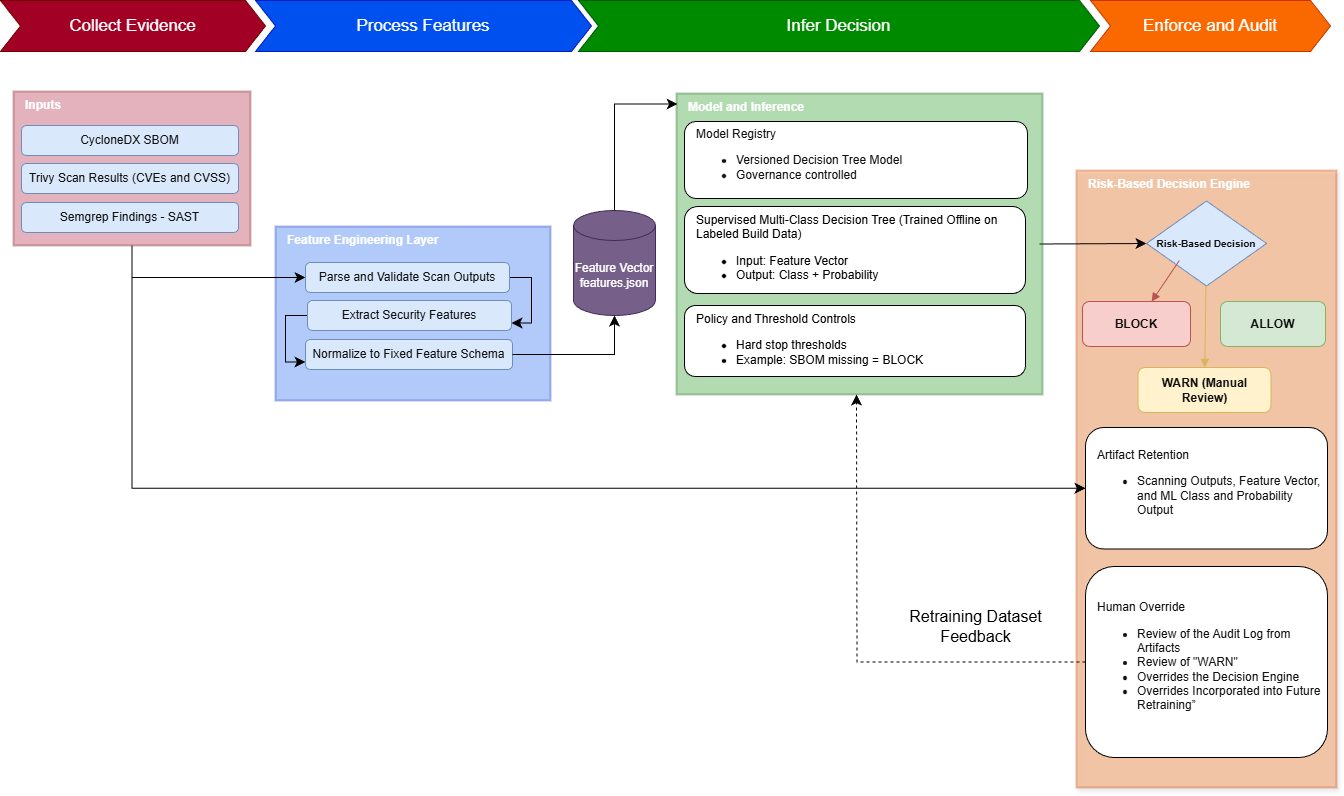

The diagram above was exported from draw.io. Its source (the exported page's mxGraphModel, read from the mxfile embedded in the PNG):
<mxGraphModel dx="2404" dy="1936" grid="1" gridSize="10" guides="1" tooltips="1" connect="1" arrows="1" fold="1" page="1" pageScale="1" pageWidth="850" pageHeight="1100" math="0" shadow="0">
  <root>
    <mxCell id="0" />
    <mxCell id="1" parent="0" />
    <mxCell id="2" value="Risk-Based Decision Engine" style="rounded=0;whiteSpace=wrap;html=1;fillColor=#fa6800;strokeColor=#C73500;strokeWidth=2;fontColor=#FFFFFF;fontStyle=1;align=left;spacingLeft=10;verticalAlign=top;labelBackgroundColor=none;glass=0;shadow=1;opacity=30;" vertex="1" parent="1">
      <mxGeometry x="1080" y="133" width="260" height="617" as="geometry" />
    </mxCell>
    <mxCell id="3" style="edgeStyle=none;curved=1;rounded=0;orthogonalLoop=1;jettySize=auto;html=1;exitX=1;exitY=0.5;exitDx=0;exitDy=0;entryX=0;entryY=0.5;entryDx=0;entryDy=0;fontSize=12;startSize=8;endSize=8;" edge="1" parent="1" target="13">
      <mxGeometry relative="1" as="geometry">
        <mxPoint x="1043" y="206.5" as="sourcePoint" />
        <mxPoint x="1087" y="107.49999999999977" as="targetPoint" />
      </mxGeometry>
    </mxCell>
    <mxCell id="4" value="Model and Inference" style="rounded=0;whiteSpace=wrap;html=1;fillColor=#008a00;strokeColor=#005700;strokeWidth=2;fontColor=light-dark(#FFFFFF,#FFFFFF);fontStyle=1;align=left;spacingLeft=10;verticalAlign=top;opacity=30;" vertex="1" parent="1">
      <mxGeometry x="680" y="56" width="366" height="301" as="geometry" />
    </mxCell>
    <mxCell id="5" value="Feature Engineering Layer" style="rounded=0;whiteSpace=wrap;html=1;fillColor=#0050ef;strokeColor=#001DBC;strokeWidth=2;fontColor=light-dark(#FFFFFF,#FFFFFF);fontStyle=1;align=left;spacingLeft=10;verticalAlign=top;opacity=30;" vertex="1" parent="1">
      <mxGeometry x="279" y="189" width="275" height="174" as="geometry" />
    </mxCell>
    <mxCell id="6" style="edgeStyle=orthogonalEdgeStyle;rounded=0;orthogonalLoop=1;jettySize=auto;html=1;exitX=0.5;exitY=1;exitDx=0;exitDy=0;entryX=0;entryY=0.5;entryDx=0;entryDy=0;fontSize=12;startSize=8;endSize=8;" edge="1" parent="1" source="8" target="24">
      <mxGeometry relative="1" as="geometry" />
    </mxCell>
    <mxCell id="7" style="edgeStyle=orthogonalEdgeStyle;rounded=0;orthogonalLoop=1;jettySize=auto;html=1;exitX=0.5;exitY=1;exitDx=0;exitDy=0;entryX=0;entryY=0.5;entryDx=0;entryDy=0;fontSize=12;startSize=8;endSize=8;" edge="1" parent="1" source="8" target="31">
      <mxGeometry relative="1" as="geometry" />
    </mxCell>
    <mxCell id="8" value="Inputs" style="rounded=0;whiteSpace=wrap;html=1;fillColor=#a20025;strokeColor=#6F0000;strokeWidth=2;fontColor=light-dark(#FFFFFF,#FFFFFF);fontStyle=1;align=left;spacingLeft=10;verticalAlign=top;glass=0;opacity=30;" vertex="1" parent="1">
      <mxGeometry x="17" y="54" width="237" height="154" as="geometry" />
    </mxCell>
    <mxCell id="9" value="CycloneDX SBOM" style="rounded=1;whiteSpace=wrap;html=1;fillColor=#dae8fc;strokeColor=#6c8ebf;fontColor=#111111;align=center;" vertex="1" parent="1">
      <mxGeometry x="25" y="88" width="217" height="30" as="geometry" />
    </mxCell>
    <mxCell id="10" value="Trivy Scan Results (CVEs and CVSS)" style="rounded=1;whiteSpace=wrap;html=1;fillColor=#dae8fc;strokeColor=#6c8ebf;fontColor=#111111;align=center;" vertex="1" parent="1">
      <mxGeometry x="25" y="126" width="217" height="30" as="geometry" />
    </mxCell>
    <mxCell id="11" value="Semgrep Findings -&amp;nbsp;SAST" style="rounded=1;whiteSpace=wrap;html=1;fillColor=#dae8fc;strokeColor=#6c8ebf;fontColor=#111111;align=center;" vertex="1" parent="1">
      <mxGeometry x="25" y="165" width="217" height="30" as="geometry" />
    </mxCell>
    <mxCell id="12" value="Model Registry&lt;div&gt;&lt;ul&gt;&lt;li&gt;Versioned Decision Tree Model&lt;/li&gt;&lt;li&gt;Governance controlled&lt;/li&gt;&lt;/ul&gt;&lt;/div&gt;" style="rounded=1;whiteSpace=wrap;html=1;fillColor=#ffffff;strokeColor=#000000;fontColor=#111111;align=left;spacingLeft=10;" vertex="1" parent="1">
      <mxGeometry x="688" y="84" width="343" height="77" as="geometry" />
    </mxCell>
    <mxCell id="13" value="Risk-Based Decision" style="shape=rhombus;whiteSpace=wrap;html=1;fillColor=#dae8fc;strokeColor=#6c8ebf;fontColor=#111111;align=center;fontSize=10;fontStyle=1" vertex="1" parent="1">
      <mxGeometry x="1150" y="163.5" width="120" height="85" as="geometry" />
    </mxCell>
    <mxCell id="14" value="ALLOW" style="rounded=1;whiteSpace=wrap;html=1;fillColor=#d5e8d4;strokeColor=#82b366;fontColor=#111111;fontStyle=1;align=center;" vertex="1" parent="1">
      <mxGeometry x="1224" y="264" width="105" height="45" as="geometry" />
    </mxCell>
    <mxCell id="15" value="WARN (Manual Review)" style="rounded=1;whiteSpace=wrap;html=1;fillColor=#fff2cc;strokeColor=#d6b656;fontColor=#111111;fontStyle=1;align=center;" vertex="1" parent="1">
      <mxGeometry x="1141.5" y="330" width="133" height="45" as="geometry" />
    </mxCell>
    <mxCell id="16" value="BLOCK" style="rounded=1;whiteSpace=wrap;html=1;fillColor=#f8cecc;strokeColor=#b85450;fontColor=#111111;fontStyle=1;align=center;" vertex="1" parent="1">
      <mxGeometry x="1086" y="264" width="108" height="45" as="geometry" />
    </mxCell>
    <mxCell id="17" style="endArrow=block;html=1;strokeColor=#d6b656;" edge="1" parent="1" source="13" target="15">
      <mxGeometry relative="1" as="geometry" />
    </mxCell>
    <mxCell id="18" style="endArrow=block;html=1;strokeColor=#b85450;exitX=0.274;exitY=0.699;exitDx=0;exitDy=0;exitPerimeter=0;" edge="1" parent="1" source="13" target="16">
      <mxGeometry relative="1" as="geometry" />
    </mxCell>
    <mxCell id="19" value="Collect Evidence" style="shape=step;perimeter=stepPerimeter;whiteSpace=wrap;html=1;fixedSize=1;fillColor=#a20025;strokeColor=#6F0000;fontColor=light-dark(#FFFFFF,#FFFFFF);fontSize=17;" vertex="1" parent="1">
      <mxGeometry x="4" y="-37" width="265" height="51" as="geometry" />
    </mxCell>
    <mxCell id="20" value="Process Features" style="shape=step;perimeter=stepPerimeter;whiteSpace=wrap;html=1;fixedSize=1;fillColor=#0050ef;strokeColor=#001DBC;fontColor=light-dark(#FFFFFF,#FFFFFF);fontSize=17;" vertex="1" parent="1">
      <mxGeometry x="259" y="-37" width="336" height="51" as="geometry" />
    </mxCell>
    <mxCell id="21" value="Infer Decision" style="shape=step;perimeter=stepPerimeter;whiteSpace=wrap;html=1;fixedSize=1;fillColor=#008a00;strokeColor=#005700;fontColor=light-dark(#FFFFFF,#FFFFFF);fontSize=17;" vertex="1" parent="1">
      <mxGeometry x="582" y="-37" width="521" height="51" as="geometry" />
    </mxCell>
    <mxCell id="22" value="Enforce and Audit" style="shape=step;perimeter=stepPerimeter;whiteSpace=wrap;html=1;fixedSize=1;fillColor=#fa6800;fontColor=#FFFFFF;strokeColor=#C73500;fontSize=17;" vertex="1" parent="1">
      <mxGeometry x="1094" y="-37" width="240" height="51" as="geometry" />
    </mxCell>
    <mxCell id="23" style="edgeStyle=orthogonalEdgeStyle;rounded=0;orthogonalLoop=1;jettySize=auto;html=1;exitX=1;exitY=0.5;exitDx=0;exitDy=0;entryX=1;entryY=0.75;entryDx=0;entryDy=0;fontSize=12;startSize=8;endSize=8;" edge="1" parent="1" source="24" target="26">
      <mxGeometry relative="1" as="geometry" />
    </mxCell>
    <mxCell id="24" value="Parse and Validate Scan Outputs" style="rounded=1;whiteSpace=wrap;html=1;fillColor=#dae8fc;strokeColor=#6c8ebf;fontColor=#111111;align=center;" vertex="1" parent="1">
      <mxGeometry x="309" y="225" width="204" height="30" as="geometry" />
    </mxCell>
    <mxCell id="25" style="edgeStyle=orthogonalEdgeStyle;rounded=0;orthogonalLoop=1;jettySize=auto;html=1;exitX=0;exitY=0.5;exitDx=0;exitDy=0;entryX=0;entryY=0.75;entryDx=0;entryDy=0;fontSize=12;startSize=8;endSize=8;" edge="1" parent="1" source="26" target="27">
      <mxGeometry relative="1" as="geometry" />
    </mxCell>
    <mxCell id="26" value="Extract Security Features" style="rounded=1;whiteSpace=wrap;html=1;fillColor=#dae8fc;strokeColor=#6c8ebf;fontColor=#111111;align=center;" vertex="1" parent="1">
      <mxGeometry x="311" y="263" width="204" height="30" as="geometry" />
    </mxCell>
    <mxCell id="27" value="Normalize to Fixed Feature Schema" style="rounded=1;whiteSpace=wrap;html=1;fillColor=#dae8fc;strokeColor=#6c8ebf;fontColor=#111111;align=center;" vertex="1" parent="1">
      <mxGeometry x="309" y="302" width="207" height="30" as="geometry" />
    </mxCell>
    <mxCell id="28" value="Supervised Multi-Class Decision Tree (Trained Offline on Labeled Build Data)&lt;div&gt;&lt;ul&gt;&lt;li&gt;Input: Feature Vector&lt;/li&gt;&lt;li&gt;Output: Class + Probability&lt;/li&gt;&lt;/ul&gt;&lt;/div&gt;" style="rounded=1;whiteSpace=wrap;html=1;align=left;spacingLeft=10;verticalAlign=top;" vertex="1" parent="1">
      <mxGeometry x="688" y="169" width="341" height="87" as="geometry" />
    </mxCell>
    <mxCell id="29" value="Feature Vector&lt;div&gt;features.json&lt;/div&gt;" style="shape=cylinder3;whiteSpace=wrap;html=1;boundedLbl=1;backgroundOutline=1;size=15;fillColor=#76608a;fontColor=#FFFFFF;strokeColor=#432D57;" vertex="1" parent="1">
      <mxGeometry x="577" y="173" width="82" height="105" as="geometry" />
    </mxCell>
    <mxCell id="30" value="Policy and Threshold Controls&lt;div&gt;&lt;ul&gt;&lt;li&gt;Hard stop thresholds&lt;/li&gt;&lt;li&gt;Example: SBOM missing = BLOCK&lt;/li&gt;&lt;/ul&gt;&lt;/div&gt;" style="rounded=1;whiteSpace=wrap;html=1;align=left;spacingLeft=10;verticalAlign=top;" vertex="1" parent="1">
      <mxGeometry x="688" y="268" width="341" height="71" as="geometry" />
    </mxCell>
    <mxCell id="31" value="Artifact Retention&lt;div&gt;&lt;ul&gt;&lt;li&gt;Scanning Outputs, Feature Vector, and ML Class and Probability Output&lt;/li&gt;&lt;/ul&gt;&lt;/div&gt;" style="rounded=1;whiteSpace=wrap;html=1;fillColor=#ffffff;strokeColor=#000000;fontColor=#111111;align=left;spacingLeft=10;" vertex="1" parent="1">
      <mxGeometry x="1089" y="390" width="242" height="121.5" as="geometry" />
    </mxCell>
    <mxCell id="32" value="&lt;div&gt;Human Override&lt;/div&gt;&lt;div&gt;&lt;ul&gt;&lt;li&gt;Review of the Audit Log from Artifacts&lt;/li&gt;&lt;li&gt;Review of &quot;WARN&quot;&lt;/li&gt;&lt;li&gt;Overrides the Decision Engine&lt;/li&gt;&lt;li&gt;Overrides Incorporated into Future Retraining”&lt;/li&gt;&lt;/ul&gt;&lt;/div&gt;" style="rounded=1;whiteSpace=wrap;html=1;fillColor=#ffffff;strokeColor=#000000;fontColor=#111111;align=left;spacingLeft=10;" vertex="1" parent="1">
      <mxGeometry x="1089" y="529" width="242" height="191" as="geometry" />
    </mxCell>
    <mxCell id="33" style="edgeStyle=orthogonalEdgeStyle;rounded=0;orthogonalLoop=1;jettySize=auto;html=1;exitX=0;exitY=0.5;exitDx=0;exitDy=0;entryX=0.5;entryY=1;entryDx=0;entryDy=0;fontSize=12;startSize=8;endSize=8;dashed=1;" edge="1" parent="1" source="32">
      <mxGeometry relative="1" as="geometry">
        <mxPoint x="860.0000000000005" y="357" as="targetPoint" />
      </mxGeometry>
    </mxCell>
    <mxCell id="34" value="Retraining Dataset Feedback" style="text;html=1;whiteSpace=wrap;strokeColor=none;fillColor=none;align=center;verticalAlign=middle;rounded=0;fontSize=16;" vertex="1" parent="1">
      <mxGeometry x="890" y="574" width="179" height="30" as="geometry" />
    </mxCell>
    <mxCell id="35" style="edgeStyle=orthogonalEdgeStyle;rounded=0;orthogonalLoop=1;jettySize=auto;html=1;exitX=1;exitY=0.5;exitDx=0;exitDy=0;entryX=0.5;entryY=1;entryDx=0;entryDy=0;entryPerimeter=0;fontSize=12;startSize=8;endSize=8;" edge="1" parent="1" source="27" target="29">
      <mxGeometry relative="1" as="geometry">
        <Array as="points">
          <mxPoint x="618" y="317" />
        </Array>
      </mxGeometry>
    </mxCell>
    <mxCell id="36" style="edgeStyle=orthogonalEdgeStyle;rounded=0;orthogonalLoop=1;jettySize=auto;html=1;exitX=0.5;exitY=0;exitDx=0;exitDy=0;exitPerimeter=0;entryX=0.003;entryY=0.035;entryDx=0;entryDy=0;entryPerimeter=0;fontSize=12;startSize=8;endSize=8;" edge="1" parent="1" source="29" target="4">
      <mxGeometry relative="1" as="geometry" />
    </mxCell>
  </root>
</mxGraphModel>